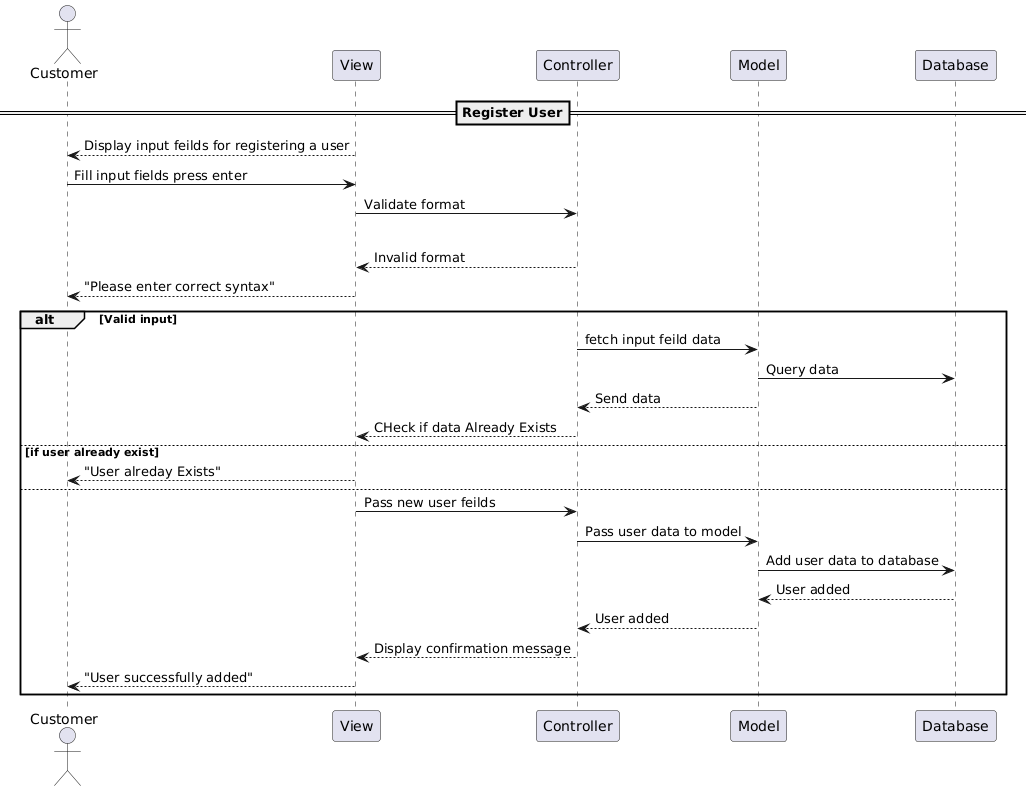

The diagram above was rendered by PlantUML. Its source (embedded in the PNG):
@startuml
actor Customer as C
participant "View" as View
participant "Controller" as Ctrl
participant "Model" as Model
participant "Database" as DB

==Register User==
View --> C: Display input feilds for registering a user
C -> View: Fill input fields press enter
View -> Ctrl: Validate format
alt Invalid format
   Ctrl --> View: Invalid format
   View --> C: "Please enter correct syntax"
alt Valid input
   Ctrl -> Model: fetch input feild data
   Model -> DB: Query data
   Model --> Ctrl: Send data
   Ctrl --> View: CHeck if data Already Exists
else if user already exist
   View --> C: "User alreday Exists"
else 
   View -> Ctrl: Pass new user feilds
   Ctrl -> Model: Pass user data to model
   Model -> DB: Add user data to database
   DB --> Model: User added
   Model --> Ctrl: User added
   Ctrl --> View: Display confirmation message
   View --> C: "User successfully added"
 
end
@enduml